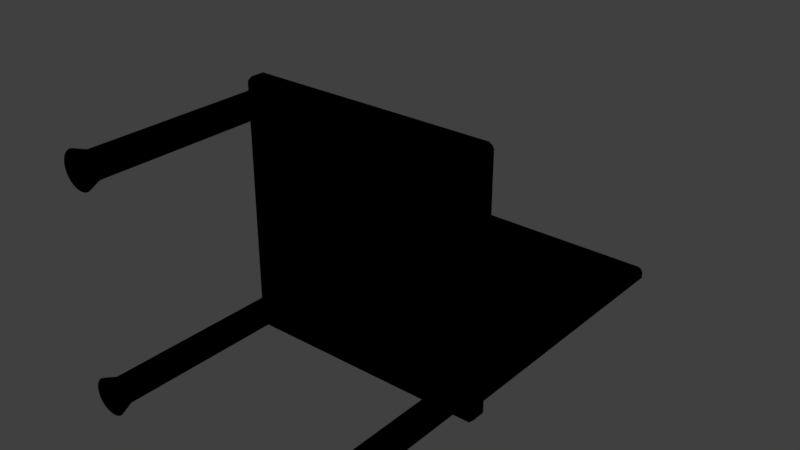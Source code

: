 # Source: Chair.blend  (saved by Blender 2.78.0; exported with 4.5.12 LTS)
import bpy
from mathutils import Matrix  # noqa: F401  (used for matrix-valued properties, if any)

bpy.ops.wm.read_factory_settings(use_empty=True)
scene = bpy.context.scene
scene.name = 'Scene'

# ---- collections
col_collection_1 = bpy.data.collections.new('Collection 1'); scene.collection.children.link(col_collection_1)

# ---- images (referenced by path relative to the original .blend; pixels are not part of the script)
import os
ASSET_DIR = os.environ.get("B2B_ASSET_DIR", "")  # directory of the original .blend (textures are referenced by path, not embedded)
HERE = os.path.dirname(os.path.abspath(__file__))  # packed textures are extracted next to this script under _unpacked/

def load_image(name, relpath, width, height, colorspace="sRGB"):
    """Load a texture the original file referenced (path relative to the .blend, or extracted next to this script)."""
    p = next((c for c in (os.path.join(HERE, relpath), os.path.join(ASSET_DIR, relpath)) if relpath and os.path.exists(c)), "")
    if p:
        img = bpy.data.images.load(p, check_existing=True)
        img.name = name
    else:  # same state as the original file: an image datablock whose file is absent (Cycles renders it pink)
        img = bpy.data.images.new(name, width, height)
        img.source = "FILE"
        img.filepath = "//" + (relpath or name)
    img.colorspace_settings.name = colorspace
    return img
img_chair = load_image('Chair', 'Chair.png', 1024, 1024, 'sRGB')

# ---- materials (node trees are filled in below, after node groups)
mat_chair = bpy.data.materials.new('Chair')
mat_chair.alpha_threshold = 0.0
mat_chair.roughness = 0.5

# ---- material node trees
mat_chair.use_nodes = True; mat_chair.node_tree.nodes.clear()
_N = mat_chair.node_tree.nodes; _L = mat_chair.node_tree.links
n0 = _N.new('NodeUndefined'); n0.name = 'Output'; n0.location = (300, 300)
n0.inputs[1].default_value = 1.0
n1 = _N.new('NodeUndefined'); n1.name = 'Material'; n1.location = (10, 300)
n1.inputs[1].default_value = (0.0, 0.0, 0.0, 1.0)
n1.inputs[2].default_value = 0.0
n1.inputs[3].default_value = (0.0, 0.0, 0.0)
n2 = _N.new('ShaderNodeTexImage'); n2.name = 'Image Texture'; n2.location = (-248, 139)
n2.width = 140
n2.image = img_chair
_L.new(n1.outputs[0], n0.inputs[0])
_L.new(n2.outputs[0], n1.inputs[0])

# ---- world
world_world = bpy.data.worlds.new('World'); scene.world = world_world
world_world.color = (0.05088, 0.05088, 0.05088)
world_world.use_sun_shadow = False
world_world.sun_shadow_jitter_overblur = 0.0
world_world.cycles.sampling_method = 'MANUAL'

# ---- meshes
me_chair = bpy.data.meshes.new('Chair')
me_chair.from_pydata([(0.9028, -0.09324, 0.7541), (0.9028, -1.469, 0.7541), (0.8841, -0.09324, 0.7484), (0.8841, -1.469, 0.7484), (0.8646, -0.09324, 0.7465), (0.8646, -1.469, 0.7465), (0.8646, -1.569, 0.7067), (0.8918, -1.569, 0.7094), (-0.9253, 0.09424, -0.8252), (-0.9628, 0.09424, -0.8641), (-0.9253, 2.283, -0.8252), (-0.9253, 2.327, -0.8641), (-0.9628, 2.283, -0.8641), (-0.9628, 0.09424, -0.9139), (-0.9253, 0.09424, -0.9528), (-0.9253, 2.327, -0.9139), (-0.9253, 2.283, -0.9528), (-0.9628, 2.283, -0.9139), (0.9628, 0.09424, -0.8641), (0.9253, 0.09424, -0.8252), (0.9253, 2.327, -0.8641), (0.9253, 2.283, -0.8252), (0.9628, 2.283, -0.8641), (0.9253, 0.09424, -0.9528), (0.9628, 0.09424, -0.9139), (0.9253, 2.327, -0.9139), (0.9628, 2.283, -0.9139), (0.9253, 2.283, -0.9528), (-0.9627, -0.09115, 0.9627), (-0.9627, -0.05388, 1.0), (-1.0, -0.05388, 0.9627), (-0.9627, 0.05388, 1.0), (-0.9627, 0.09115, 0.9627), (-1.0, 0.05388, 0.9627), (-0.9627, -0.09115, -0.9627), (-1.0, -0.05388, -0.9627), (-0.9627, -0.05388, -1.0), (-0.9627, 0.09115, -0.9627), (-0.9627, 0.05388, -1.0), (-1.0, 0.05388, -0.9627), (0.9627, -0.09115, 0.9627), (1.0, -0.05388, 0.9627), (0.9627, -0.05388, 1.0), (0.9627, 0.09115, 0.9627), (0.9627, 0.05388, 1.0), (1.0, 0.05388, 0.9627), (0.9627, -0.09115, -0.9627), (0.9627, -0.05388, -1.0), (1.0, -0.05388, -0.9627), (0.9627, 0.09115, -0.9627), (1.0, 0.05388, -0.9627), (0.9627, 0.05388, -1.0), (0.9201, -1.469, 0.7634), (0.9201, -0.09324, 0.7634), (0.9353, -1.469, 0.7758), (0.9353, -0.09324, 0.7758), (0.9477, -1.469, 0.791), (0.9477, -0.09324, 0.791), (0.9569, -1.469, 0.8082), (0.9569, -0.09324, 0.8082), (0.9626, -1.469, 0.827), (0.9626, -0.09324, 0.827), (0.9646, -1.469, 0.8465), (0.9646, -0.09324, 0.8465), (0.9626, -1.469, 0.866), (0.9626, -0.09324, 0.866), (0.9569, -1.469, 0.8848), (0.9569, -0.09324, 0.8848), (0.9477, -1.469, 0.9021), (0.9477, -0.09324, 0.9021), (0.9353, -1.469, 0.9172), (0.9353, -0.09324, 0.9172), (0.9201, -1.469, 0.9297), (0.9201, -0.09324, 0.9297), (0.9028, -1.469, 0.9389), (0.9028, -0.09324, 0.9389), (0.8841, -1.469, 0.9446), (0.8841, -0.09324, 0.9446), (0.8646, -1.469, 0.9465), (0.8646, -0.09324, 0.9465), (0.845, -1.469, 0.9446), (0.845, -0.09324, 0.9446), (0.8263, -1.469, 0.9389), (0.8263, -0.09324, 0.9389), (0.809, -1.469, 0.9297), (0.809, -0.09324, 0.9297), (0.7938, -1.469, 0.9172), (0.7938, -0.09324, 0.9172), (0.7814, -1.469, 0.9021), (0.7814, -0.09324, 0.9021), (0.7722, -1.469, 0.8848), (0.7722, -0.09324, 0.8848), (0.7665, -1.469, 0.866), (0.7665, -0.09324, 0.866), (0.7646, -1.469, 0.8465), (0.7646, -0.09324, 0.8465), (0.7665, -1.469, 0.827), (0.7665, -0.09324, 0.827), (0.7722, -1.469, 0.8082), (0.7722, -0.09324, 0.8082), (0.7814, -1.469, 0.791), (0.7814, -0.09324, 0.791), (0.7938, -1.469, 0.7758), (0.7938, -0.09324, 0.7758), (0.809, -1.469, 0.7634), (0.809, -0.09324, 0.7634), (0.8263, -1.469, 0.7541), (0.8263, -0.09324, 0.7541), (0.845, -1.469, 0.7484), (0.845, -0.09324, 0.7484), (0.9181, -1.569, 0.7174), (0.9422, -1.569, 0.7303), (0.9634, -1.569, 0.7477), (0.9808, -1.569, 0.7689), (0.9937, -1.569, 0.793), (1.002, -1.569, 0.8192), (1.004, -1.569, 0.8465), (1.002, -1.569, 0.8738), (0.9937, -1.569, 0.9), (0.9808, -1.569, 0.9242), (0.9634, -1.569, 0.9454), (0.9422, -1.569, 0.9627), (0.9181, -1.569, 0.9757), (0.8918, -1.569, 0.9836), (0.8646, -1.569, 0.9863), (0.8373, -1.569, 0.9836), (0.8111, -1.569, 0.9757), (0.7869, -1.569, 0.9627), (0.7657, -1.569, 0.9454), (0.7483, -1.569, 0.9242), (0.7354, -1.569, 0.9), (0.7275, -1.569, 0.8738), (0.7248, -1.569, 0.8465), (0.7275, -1.569, 0.8192), (0.7354, -1.569, 0.793), (0.7483, -1.569, 0.7689), (0.7657, -1.569, 0.7477), (0.7869, -1.569, 0.7303), (0.8111, -1.569, 0.7174), (0.8373, -1.569, 0.7094), (-0.8225, -0.0922, 0.7541), (-0.8225, -1.468, 0.7541), (-0.8413, -0.0922, 0.7484), (-0.8413, -1.468, 0.7484), (-0.8608, -0.0922, 0.7465), (-0.8608, -1.468, 0.7465), (-0.8608, -1.568, 0.7067), (-0.8335, -1.568, 0.7094), (-0.8052, -1.468, 0.7634), (-0.8052, -0.0922, 0.7634), (-0.7901, -1.468, 0.7758), (-0.7901, -0.0922, 0.7758), (-0.7776, -1.468, 0.791), (-0.7776, -0.0922, 0.791), (-0.7684, -1.468, 0.8082), (-0.7684, -0.0922, 0.8082), (-0.7627, -1.468, 0.827), (-0.7627, -0.0922, 0.827), (-0.7608, -1.468, 0.8465), (-0.7608, -0.0922, 0.8465), (-0.7627, -1.468, 0.866), (-0.7627, -0.0922, 0.866), (-0.7684, -1.468, 0.8848), (-0.7684, -0.0922, 0.8848), (-0.7776, -1.468, 0.9021), (-0.7776, -0.0922, 0.9021), (-0.7901, -1.468, 0.9172), (-0.7901, -0.0922, 0.9172), (-0.8052, -1.468, 0.9297), (-0.8052, -0.0922, 0.9297), (-0.8225, -1.468, 0.9389), (-0.8225, -0.0922, 0.9389), (-0.8413, -1.468, 0.9446), (-0.8413, -0.0922, 0.9446), (-0.8608, -1.468, 0.9465), (-0.8608, -0.0922, 0.9465), (-0.8803, -1.468, 0.9446), (-0.8803, -0.0922, 0.9446), (-0.899, -1.468, 0.9389), (-0.899, -0.0922, 0.9389), (-0.9163, -1.468, 0.9297), (-0.9163, -0.0922, 0.9297), (-0.9315, -1.468, 0.9172), (-0.9315, -0.0922, 0.9172), (-0.9439, -1.468, 0.9021), (-0.9439, -0.0922, 0.9021), (-0.9532, -1.468, 0.8848), (-0.9532, -0.0922, 0.8848), (-0.9588, -1.468, 0.866), (-0.9588, -0.0922, 0.866), (-0.9608, -1.468, 0.8465), (-0.9608, -0.0922, 0.8465), (-0.9588, -1.468, 0.827), (-0.9588, -0.0922, 0.827), (-0.9532, -1.468, 0.8082), (-0.9532, -0.0922, 0.8082), (-0.9439, -1.468, 0.791), (-0.9439, -0.0922, 0.791), (-0.9315, -1.468, 0.7758), (-0.9315, -0.0922, 0.7758), (-0.9163, -1.468, 0.7634), (-0.9163, -0.0922, 0.7634), (-0.899, -1.468, 0.7541), (-0.899, -0.0922, 0.7541), (-0.8803, -1.468, 0.7484), (-0.8803, -0.0922, 0.7484), (-0.8073, -1.568, 0.7174), (-0.7831, -1.568, 0.7303), (-0.7619, -1.568, 0.7477), (-0.7445, -1.568, 0.7689), (-0.7316, -1.568, 0.793), (-0.7237, -1.568, 0.8192), (-0.721, -1.568, 0.8465), (-0.7237, -1.568, 0.8738), (-0.7316, -1.568, 0.9), (-0.7445, -1.568, 0.9242), (-0.7619, -1.568, 0.9454), (-0.7831, -1.568, 0.9627), (-0.8073, -1.568, 0.9757), (-0.8335, -1.568, 0.9836), (-0.8608, -1.568, 0.9863), (-0.888, -1.568, 0.9836), (-0.9143, -1.568, 0.9757), (-0.9384, -1.568, 0.9627), (-0.9596, -1.568, 0.9454), (-0.977, -1.568, 0.9242), (-0.9899, -1.568, 0.9), (-0.9979, -1.568, 0.8738), (-1.001, -1.568, 0.8465), (-0.9979, -1.568, 0.8192), (-0.9899, -1.568, 0.793), (-0.977, -1.568, 0.7689), (-0.9596, -1.568, 0.7477), (-0.9384, -1.568, 0.7303), (-0.9143, -1.568, 0.7174), (-0.888, -1.568, 0.7094), (0.9028, -0.09324, -0.886), (0.9028, -1.469, -0.886), (0.8841, -0.09324, -0.8917), (0.8841, -1.469, -0.8917), (0.8646, -0.09324, -0.8936), (0.8646, -1.469, -0.8936), (0.8646, -1.569, -0.9334), (0.8918, -1.569, -0.9307), (0.9201, -1.469, -0.8768), (0.9201, -0.09324, -0.8768), (0.9353, -1.469, -0.8643), (0.9353, -0.09324, -0.8643), (0.9477, -1.469, -0.8492), (0.9477, -0.09324, -0.8492), (0.9569, -1.469, -0.8319), (0.9569, -0.09324, -0.8319), (0.9626, -1.469, -0.8131), (0.9626, -0.09324, -0.8131), (0.9646, -1.469, -0.7936), (0.9646, -0.09324, -0.7936), (0.9626, -1.469, -0.7741), (0.9626, -0.09324, -0.7741), (0.9569, -1.469, -0.7553), (0.9569, -0.09324, -0.7553), (0.9477, -1.469, -0.738), (0.9477, -0.09324, -0.738), (0.9353, -1.469, -0.7229), (0.9353, -0.09324, -0.7229), (0.9201, -1.469, -0.7105), (0.9201, -0.09324, -0.7105), (0.9028, -1.469, -0.7012), (0.9028, -0.09324, -0.7012), (0.8841, -1.469, -0.6955), (0.8841, -0.09324, -0.6955), (0.8646, -1.469, -0.6936), (0.8646, -0.09324, -0.6936), (0.845, -1.469, -0.6955), (0.845, -0.09324, -0.6955), (0.8263, -1.469, -0.7012), (0.8263, -0.09324, -0.7012), (0.809, -1.469, -0.7105), (0.809, -0.09324, -0.7105), (0.7938, -1.469, -0.7229), (0.7938, -0.09324, -0.7229), (0.7814, -1.469, -0.738), (0.7814, -0.09324, -0.738), (0.7722, -1.469, -0.7553), (0.7722, -0.09324, -0.7553), (0.7665, -1.469, -0.7741), (0.7665, -0.09324, -0.7741), (0.7646, -1.469, -0.7936), (0.7646, -0.09324, -0.7936), (0.7665, -1.469, -0.8131), (0.7665, -0.09324, -0.8131), (0.7722, -1.469, -0.8319), (0.7722, -0.09324, -0.8319), (0.7814, -1.469, -0.8492), (0.7814, -0.09324, -0.8492), (0.7938, -1.469, -0.8643), (0.7938, -0.09324, -0.8643), (0.809, -1.469, -0.8768), (0.809, -0.09324, -0.8768), (0.8263, -1.469, -0.886), (0.8263, -0.09324, -0.886), (0.845, -1.469, -0.8917), (0.845, -0.09324, -0.8917), (0.9181, -1.569, -0.9228), (0.9422, -1.569, -0.9098), (0.9634, -1.569, -0.8924), (0.9808, -1.569, -0.8713), (0.9937, -1.569, -0.8471), (1.002, -1.569, -0.8209), (1.004, -1.569, -0.7936), (1.002, -1.569, -0.7663), (0.9937, -1.569, -0.7401), (0.9808, -1.569, -0.7159), (0.9634, -1.569, -0.6948), (0.9422, -1.569, -0.6774), (0.9181, -1.569, -0.6645), (0.8918, -1.569, -0.6565), (0.8646, -1.569, -0.6538), (0.8373, -1.569, -0.6565), (0.8111, -1.569, -0.6645), (0.7869, -1.569, -0.6774), (0.7657, -1.569, -0.6948), (0.7483, -1.569, -0.7159), (0.7354, -1.569, -0.7401), (0.7275, -1.569, -0.7663), (0.7248, -1.569, -0.7936), (0.7275, -1.569, -0.8209), (0.7354, -1.569, -0.8471), (0.7483, -1.569, -0.8713), (0.7657, -1.569, -0.8924), (0.7869, -1.569, -0.9098), (0.8111, -1.569, -0.9228), (0.8373, -1.569, -0.9307), (-0.8225, -0.0922, -0.886), (-0.8225, -1.468, -0.886), (-0.8413, -0.0922, -0.8917), (-0.8413, -1.468, -0.8917), (-0.8608, -0.0922, -0.8936), (-0.8608, -1.468, -0.8936), (-0.8608, -1.568, -0.9334), (-0.8335, -1.568, -0.9307), (-0.8052, -1.468, -0.8768), (-0.8052, -0.0922, -0.8768), (-0.7901, -1.468, -0.8643), (-0.7901, -0.0922, -0.8643), (-0.7776, -1.468, -0.8492), (-0.7776, -0.0922, -0.8492), (-0.7684, -1.468, -0.8319), (-0.7684, -0.0922, -0.8319), (-0.7627, -1.468, -0.8131), (-0.7627, -0.0922, -0.8131), (-0.7608, -1.468, -0.7936), (-0.7608, -0.0922, -0.7936), (-0.7627, -1.468, -0.7741), (-0.7627, -0.0922, -0.7741), (-0.7684, -1.468, -0.7553), (-0.7684, -0.0922, -0.7553), (-0.7776, -1.468, -0.738), (-0.7776, -0.0922, -0.738), (-0.7901, -1.468, -0.7229), (-0.7901, -0.0922, -0.7229), (-0.8052, -1.468, -0.7105), (-0.8052, -0.0922, -0.7105), (-0.8225, -1.468, -0.7012), (-0.8225, -0.0922, -0.7012), (-0.8413, -1.468, -0.6955), (-0.8413, -0.0922, -0.6955), (-0.8608, -1.468, -0.6936), (-0.8608, -0.0922, -0.6936), (-0.8803, -1.468, -0.6955), (-0.8803, -0.0922, -0.6955), (-0.899, -1.468, -0.7012), (-0.899, -0.0922, -0.7012), (-0.9163, -1.468, -0.7105), (-0.9163, -0.0922, -0.7105), (-0.9315, -1.468, -0.7229), (-0.9315, -0.0922, -0.7229), (-0.9439, -1.468, -0.738), (-0.9439, -0.0922, -0.738), (-0.9532, -1.468, -0.7553), (-0.9532, -0.0922, -0.7553), (-0.9588, -1.468, -0.7741), (-0.9588, -0.0922, -0.7741), (-0.9608, -1.468, -0.7936), (-0.9608, -0.0922, -0.7936), (-0.9588, -1.468, -0.8131), (-0.9588, -0.0922, -0.8131), (-0.9532, -1.468, -0.8319), (-0.9532, -0.0922, -0.8319), (-0.9439, -1.468, -0.8492), (-0.9439, -0.0922, -0.8492), (-0.9315, -1.468, -0.8643), (-0.9315, -0.0922, -0.8643), (-0.9163, -1.468, -0.8768), (-0.9163, -0.0922, -0.8768), (-0.899, -1.468, -0.886), (-0.899, -0.0922, -0.886), (-0.8803, -1.468, -0.8917), (-0.8803, -0.0922, -0.8917), (-0.8073, -1.568, -0.9228), (-0.7831, -1.568, -0.9098), (-0.7619, -1.568, -0.8924), (-0.7445, -1.568, -0.8713), (-0.7316, -1.568, -0.8471), (-0.7237, -1.568, -0.8209), (-0.721, -1.568, -0.7936), (-0.7237, -1.568, -0.7663), (-0.7316, -1.568, -0.7401), (-0.7445, -1.568, -0.7159), (-0.7619, -1.568, -0.6948), (-0.7831, -1.568, -0.6774), (-0.8073, -1.568, -0.6645), (-0.8335, -1.568, -0.6565), (-0.8608, -1.568, -0.6538), (-0.888, -1.568, -0.6565), (-0.9143, -1.568, -0.6645), (-0.9384, -1.568, -0.6774), (-0.9596, -1.568, -0.6948), (-0.977, -1.568, -0.7159), (-0.9899, -1.568, -0.7401), (-0.9979, -1.568, -0.7663), (-1.001, -1.568, -0.7936), (-0.9979, -1.568, -0.8209), (-0.9899, -1.568, -0.8471), (-0.977, -1.568, -0.8713), (-0.9596, -1.568, -0.8924), (-0.9384, -1.568, -0.9098), (-0.9143, -1.568, -0.9228), (-0.888, -1.568, -0.9307)], [], [(42, 44, 31, 29), (48, 50, 45, 41), (49, 37, 32, 43), (30, 33, 39, 35), (36, 38, 51, 47), (19, 21, 10, 8), (24, 26, 22, 18), (25, 15, 11, 20), (9, 12, 17, 13), (14, 16, 27, 23), (10, 11, 12), (15, 16, 17), (20, 21, 22), (25, 26, 27), (8, 10, 12, 9), (11, 15, 17, 12), (16, 14, 13, 17), (15, 25, 27, 16), (26, 24, 23, 27), (25, 20, 22, 26), (21, 19, 18, 22), (20, 11, 10, 21), (28, 29, 30), (31, 32, 33), (34, 35, 36), (37, 38, 39), (40, 41, 42), (43, 44, 45), (46, 47, 48), (49, 50, 51), (34, 28, 30, 35), (29, 31, 33, 30), (32, 37, 39, 33), (38, 36, 35, 39), (46, 34, 36, 47), (37, 49, 51, 38), (50, 48, 47, 51), (40, 46, 48, 41), (49, 43, 45, 50), (44, 42, 41, 45), (28, 40, 42, 29), (43, 32, 31, 44), (34, 46, 40, 28), (58, 60, 115, 114), (5, 4, 2, 3), (74, 76, 123, 122), (3, 2, 0, 1), (90, 92, 131, 130), (1, 0, 53, 52), (106, 108, 139, 138), (52, 53, 55, 54), (3, 1, 110, 7), (54, 55, 57, 56), (52, 54, 112, 111), (56, 57, 59, 58), (5, 3, 7, 6), (58, 59, 61, 60), (68, 70, 120, 119), (60, 61, 63, 62), (84, 86, 128, 127), (62, 63, 65, 64), (100, 102, 136, 135), (64, 65, 67, 66), (62, 64, 117, 116), (66, 67, 69, 68), (78, 80, 125, 124), (68, 69, 71, 70), (94, 96, 133, 132), (70, 71, 73, 72), (56, 58, 114, 113), (72, 73, 75, 74), (72, 74, 122, 121), (74, 75, 77, 76), (88, 90, 130, 129), (76, 77, 79, 78), (104, 106, 138, 137), (78, 79, 81, 80), (1, 52, 111, 110), (80, 81, 83, 82), (66, 68, 119, 118), (82, 83, 85, 84), (82, 84, 127, 126), (84, 85, 87, 86), (98, 100, 135, 134), (86, 87, 89, 88), (60, 62, 116, 115), (88, 89, 91, 90), (76, 78, 124, 123), (90, 91, 93, 92), (92, 94, 132, 131), (92, 93, 95, 94), (54, 56, 113, 112), (94, 95, 97, 96), (108, 5, 6, 139), (96, 97, 99, 98), (70, 72, 121, 120), (98, 99, 101, 100), (86, 88, 129, 128), (100, 101, 103, 102), (102, 104, 137, 136), (102, 103, 105, 104), (64, 66, 118, 117), (104, 105, 107, 106), (6, 7, 110, 111, 112, 113, 114, 115, 116, 117, 118, 119, 120, 121, 122, 123, 124, 125, 126, 127, 128, 129, 130, 131, 132, 133, 134, 135, 136, 137, 138, 139), (106, 107, 109, 108), (96, 98, 134, 133), (108, 109, 4, 5), (80, 82, 126, 125), (154, 156, 211, 210), (145, 144, 142, 143), (170, 172, 219, 218), (143, 142, 140, 141), (186, 188, 227, 226), (141, 140, 149, 148), (202, 204, 235, 234), (148, 149, 151, 150), (143, 141, 206, 147), (150, 151, 153, 152), (148, 150, 208, 207), (152, 153, 155, 154), (145, 143, 147, 146), (154, 155, 157, 156), (164, 166, 216, 215), (156, 157, 159, 158), (180, 182, 224, 223), (158, 159, 161, 160), (196, 198, 232, 231), (160, 161, 163, 162), (158, 160, 213, 212), (162, 163, 165, 164), (174, 176, 221, 220), (164, 165, 167, 166), (190, 192, 229, 228), (166, 167, 169, 168), (152, 154, 210, 209), (168, 169, 171, 170), (168, 170, 218, 217), (170, 171, 173, 172), (184, 186, 226, 225), (172, 173, 175, 174), (200, 202, 234, 233), (174, 175, 177, 176), (141, 148, 207, 206), (176, 177, 179, 178), (162, 164, 215, 214), (178, 179, 181, 180), (178, 180, 223, 222), (180, 181, 183, 182), (194, 196, 231, 230), (182, 183, 185, 184), (156, 158, 212, 211), (184, 185, 187, 186), (172, 174, 220, 219), (186, 187, 189, 188), (188, 190, 228, 227), (188, 189, 191, 190), (150, 152, 209, 208), (190, 191, 193, 192), (204, 145, 146, 235), (192, 193, 195, 194), (166, 168, 217, 216), (194, 195, 197, 196), (182, 184, 225, 224), (196, 197, 199, 198), (198, 200, 233, 232), (198, 199, 201, 200), (160, 162, 214, 213), (200, 201, 203, 202), (146, 147, 206, 207, 208, 209, 210, 211, 212, 213, 214, 215, 216, 217, 218, 219, 220, 221, 222, 223, 224, 225, 226, 227, 228, 229, 230, 231, 232, 233, 234, 235), (202, 203, 205, 204), (192, 194, 230, 229), (204, 205, 144, 145), (176, 178, 222, 221), (250, 252, 307, 306), (241, 240, 238, 239), (266, 268, 315, 314), (239, 238, 236, 237), (282, 284, 323, 322), (237, 236, 245, 244), (298, 300, 331, 330), (244, 245, 247, 246), (239, 237, 302, 243), (246, 247, 249, 248), (244, 246, 304, 303), (248, 249, 251, 250), (241, 239, 243, 242), (250, 251, 253, 252), (260, 262, 312, 311), (252, 253, 255, 254), (276, 278, 320, 319), (254, 255, 257, 256), (292, 294, 328, 327), (256, 257, 259, 258), (254, 256, 309, 308), (258, 259, 261, 260), (270, 272, 317, 316), (260, 261, 263, 262), (286, 288, 325, 324), (262, 263, 265, 264), (248, 250, 306, 305), (264, 265, 267, 266), (264, 266, 314, 313), (266, 267, 269, 268), (280, 282, 322, 321), (268, 269, 271, 270), (296, 298, 330, 329), (270, 271, 273, 272), (237, 244, 303, 302), (272, 273, 275, 274), (258, 260, 311, 310), (274, 275, 277, 276), (274, 276, 319, 318), (276, 277, 279, 278), (290, 292, 327, 326), (278, 279, 281, 280), (252, 254, 308, 307), (280, 281, 283, 282), (268, 270, 316, 315), (282, 283, 285, 284), (284, 286, 324, 323), (284, 285, 287, 286), (246, 248, 305, 304), (286, 287, 289, 288), (300, 241, 242, 331), (288, 289, 291, 290), (262, 264, 313, 312), (290, 291, 293, 292), (278, 280, 321, 320), (292, 293, 295, 294), (294, 296, 329, 328), (294, 295, 297, 296), (256, 258, 310, 309), (296, 297, 299, 298), (242, 243, 302, 303, 304, 305, 306, 307, 308, 309, 310, 311, 312, 313, 314, 315, 316, 317, 318, 319, 320, 321, 322, 323, 324, 325, 326, 327, 328, 329, 330, 331), (298, 299, 301, 300), (288, 290, 326, 325), (300, 301, 240, 241), (272, 274, 318, 317), (346, 348, 403, 402), (337, 336, 334, 335), (362, 364, 411, 410), (335, 334, 332, 333), (378, 380, 419, 418), (333, 332, 341, 340), (394, 396, 427, 426), (340, 341, 343, 342), (335, 333, 398, 339), (342, 343, 345, 344), (340, 342, 400, 399), (344, 345, 347, 346), (337, 335, 339, 338), (346, 347, 349, 348), (356, 358, 408, 407), (348, 349, 351, 350), (372, 374, 416, 415), (350, 351, 353, 352), (388, 390, 424, 423), (352, 353, 355, 354), (350, 352, 405, 404), (354, 355, 357, 356), (366, 368, 413, 412), (356, 357, 359, 358), (382, 384, 421, 420), (358, 359, 361, 360), (344, 346, 402, 401), (360, 361, 363, 362), (360, 362, 410, 409), (362, 363, 365, 364), (376, 378, 418, 417), (364, 365, 367, 366), (392, 394, 426, 425), (366, 367, 369, 368), (333, 340, 399, 398), (368, 369, 371, 370), (354, 356, 407, 406), (370, 371, 373, 372), (370, 372, 415, 414), (372, 373, 375, 374), (386, 388, 423, 422), (374, 375, 377, 376), (348, 350, 404, 403), (376, 377, 379, 378), (364, 366, 412, 411), (378, 379, 381, 380), (380, 382, 420, 419), (380, 381, 383, 382), (342, 344, 401, 400), (382, 383, 385, 384), (396, 337, 338, 427), (384, 385, 387, 386), (358, 360, 409, 408), (386, 387, 389, 388), (374, 376, 417, 416), (388, 389, 391, 390), (390, 392, 425, 424), (390, 391, 393, 392), (352, 354, 406, 405), (392, 393, 395, 394), (338, 339, 398, 399, 400, 401, 402, 403, 404, 405, 406, 407, 408, 409, 410, 411, 412, 413, 414, 415, 416, 417, 418, 419, 420, 421, 422, 423, 424, 425, 426, 427), (394, 395, 397, 396), (384, 386, 422, 421), (396, 397, 336, 337), (368, 370, 414, 413)])
_uv = me_chair.uv_layers.new(name='UVMap')
_uv.uv.foreach_set('vector', [0.7816, 0.305, 0.7663, 0.305, 0.7663, 0.02703, 0.7816, 0.02703, 0.7175, 0.305, 0.7023, 0.305, 0.7023, 0.02703, 0.7175, 0.02703, 0.6244, 0.3846, 0.6244, 0.6625, 0.3496, 0.6625, 0.3496, 0.3846, 0.7282, 0.3846, 0.7434, 0.3846, 0.7434, 0.6625, 0.7282, 0.6625, 0.8136, 0.6679, 0.7984, 0.6679, 0.7984, 0.39, 0.8136, 0.39, 0.02141, 0.3413, 0.02141, 0.02882, 0.2855, 0.02882, 0.2855, 0.3413, 0.6799, 0.3846, 0.6799, 0.697, 0.6728, 0.697, 0.6728, 0.3846, 0.8064, 0.7112, 0.8064, 0.9783, 0.7993, 0.9783, 0.7993, 0.7112, 0.6479, 0.02165, 0.6479, 0.3341, 0.6408, 0.3341, 0.6408, 0.02165, 0.3283, 0.3413, 0.3283, 0.02882, 0.5924, 0.02882, 0.5924, 0.3413, 0.6534, 0.3349, 0.6479, 0.3412, 0.6479, 0.3341, 0.6408, 0.3412, 0.6352, 0.3349, 0.6408, 0.3341, 0.6728, 0.7042, 0.6672, 0.6978, 0.6728, 0.697, 0.6799, 0.7042, 0.6799, 0.697, 0.6854, 0.6978, 0.6534, 0.02246, 0.6534, 0.3349, 0.6479, 0.3341, 0.6479, 0.02165, 0.6479, 0.3412, 0.6408, 0.3412, 0.6408, 0.3341, 0.6479, 0.3341, 0.6352, 0.3349, 0.6352, 0.02246, 0.6408, 0.02165, 0.6408, 0.3341, 0.3283, 0.02165, 0.5924, 0.02165, 0.5924, 0.02882, 0.3283, 0.02882, 0.6799, 0.697, 0.6799, 0.3846, 0.6854, 0.3854, 0.6854, 0.6978, 0.6799, 0.7042, 0.6728, 0.7042, 0.6728, 0.697, 0.6799, 0.697, 0.6672, 0.6978, 0.6672, 0.3854, 0.6728, 0.3846, 0.6728, 0.697, 0.02141, 0.02165, 0.2855, 0.02165, 0.2855, 0.02882, 0.02141, 0.02882, 0.3015, 0.6679, 0.3068, 0.6679, 0.3015, 0.6733, 0.7663, 0.02703, 0.7603, 0.02703, 0.7656, 0.02165, 0.02672, 0.6679, 0.02672, 0.6733, 0.02141, 0.6679, 0.7495, 0.6625, 0.7442, 0.6679, 0.7434, 0.6625, 0.3015, 0.39, 0.3015, 0.3846, 0.3068, 0.39, 0.6962, 0.02703, 0.7015, 0.02165, 0.7023, 0.02703, 0.02672, 0.39, 0.02141, 0.39, 0.02672, 0.3846, 0.7923, 0.39, 0.7976, 0.3846, 0.7984, 0.39, 0.02672, 0.6679, 0.3015, 0.6679, 0.3015, 0.6733, 0.02672, 0.6733, 0.7816, 0.02703, 0.7663, 0.02703, 0.7656, 0.02165, 0.7808, 0.02165, 0.7495, 0.3846, 0.7495, 0.6625, 0.7434, 0.6625, 0.7434, 0.3846, 0.7442, 0.6679, 0.729, 0.6679, 0.7282, 0.6625, 0.7434, 0.6625, 0.02672, 0.39, 0.02672, 0.6679, 0.02141, 0.6679, 0.02141, 0.39, 0.7923, 0.6679, 0.7923, 0.39, 0.7984, 0.39, 0.7984, 0.6679, 0.7976, 0.3846, 0.8128, 0.3846, 0.8136, 0.39, 0.7984, 0.39, 0.3015, 0.39, 0.02672, 0.39, 0.02672, 0.3846, 0.3015, 0.3846, 0.6962, 0.305, 0.6962, 0.02703, 0.7023, 0.02703, 0.7023, 0.305, 0.7015, 0.02165, 0.7167, 0.02165, 0.7175, 0.02703, 0.7023, 0.02703, 0.3015, 0.6679, 0.3015, 0.39, 0.3068, 0.39, 0.3068, 0.6679, 0.7603, 0.305, 0.7603, 0.02703, 0.7663, 0.02703, 0.7663, 0.305, 0.02672, 0.6679, 0.02672, 0.39, 0.3015, 0.39, 0.3015, 0.6679, 0.5112, 0.7211, 0.5086, 0.721, 0.5097, 0.7059, 0.5134, 0.7061, 0.6713, 0.7626, 0.6713, 0.959, 0.6685, 0.9591, 0.6685, 0.7626, 0.8759, 0.3999, 0.8733, 0.3998, 0.8744, 0.3846, 0.8781, 0.3848, 0.6685, 0.7626, 0.6685, 0.9591, 0.6659, 0.9592, 0.6659, 0.7628, 0.3692, 0.7211, 0.3665, 0.721, 0.3676, 0.7059, 0.3714, 0.7061, 0.6659, 0.7628, 0.6659, 0.9592, 0.6634, 0.9594, 0.6634, 0.763, 0.6768, 0.7628, 0.6741, 0.7626, 0.6752, 0.7475, 0.679, 0.7477, 0.6634, 0.763, 0.6634, 0.9594, 0.6612, 0.9597, 0.6612, 0.7632, 0.6685, 0.7626, 0.6659, 0.7628, 0.6637, 0.7477, 0.6674, 0.7475, 0.5159, 0.7216, 0.5159, 0.918, 0.5137, 0.9178, 0.5137, 0.7213, 0.6634, 0.763, 0.6612, 0.7632, 0.6572, 0.7484, 0.6602, 0.748, 0.5137, 0.7213, 0.5137, 0.9178, 0.5112, 0.9176, 0.5112, 0.7211, 0.6713, 0.7626, 0.6685, 0.7626, 0.6674, 0.7475, 0.6713, 0.7475, 0.5112, 0.7211, 0.5112, 0.9176, 0.5086, 0.9174, 0.5086, 0.721, 0.4979, 0.7213, 0.4957, 0.7216, 0.4917, 0.7067, 0.4947, 0.7063, 0.5086, 0.721, 0.5086, 0.9174, 0.5058, 0.9174, 0.5058, 0.721, 0.8626, 0.4001, 0.8604, 0.4003, 0.8564, 0.3855, 0.8594, 0.3851, 0.5058, 0.721, 0.5058, 0.9174, 0.503, 0.9174, 0.503, 0.721, 0.3558, 0.7213, 0.3536, 0.7216, 0.3496, 0.7067, 0.3527, 0.7063, 0.503, 0.721, 0.503, 0.9174, 0.5003, 0.9176, 0.5003, 0.7211, 0.5058, 0.721, 0.503, 0.721, 0.5019, 0.7059, 0.5058, 0.7058, 0.5003, 0.7211, 0.5003, 0.9176, 0.4979, 0.9178, 0.4979, 0.7213, 0.8705, 0.3997, 0.8677, 0.3998, 0.8666, 0.3846, 0.8705, 0.3846, 0.4979, 0.7213, 0.4979, 0.9178, 0.4957, 0.918, 0.4957, 0.7216, 0.3637, 0.721, 0.361, 0.721, 0.3598, 0.7059, 0.3637, 0.7058, 0.8806, 0.4003, 0.8806, 0.5968, 0.8784, 0.5965, 0.8784, 0.4001, 0.5137, 0.7213, 0.5112, 0.7211, 0.5134, 0.7061, 0.5169, 0.7063, 0.8784, 0.4001, 0.8784, 0.5965, 0.8759, 0.5963, 0.8759, 0.3999, 0.8784, 0.4001, 0.8759, 0.3999, 0.8781, 0.3848, 0.8816, 0.3851, 0.8759, 0.3999, 0.8759, 0.5963, 0.8733, 0.5962, 0.8733, 0.3998, 0.3717, 0.7213, 0.3692, 0.7211, 0.3714, 0.7061, 0.3748, 0.7063, 0.8733, 0.3998, 0.8733, 0.5962, 0.8705, 0.5961, 0.8705, 0.3997, 0.6792, 0.763, 0.6768, 0.7628, 0.679, 0.7477, 0.6824, 0.748, 0.8705, 0.3997, 0.8705, 0.5961, 0.8677, 0.5962, 0.8677, 0.3998, 0.6659, 0.7628, 0.6634, 0.763, 0.6602, 0.748, 0.6637, 0.7477, 0.8677, 0.3998, 0.8677, 0.5962, 0.865, 0.5963, 0.865, 0.3999, 0.5003, 0.7211, 0.4979, 0.7213, 0.4947, 0.7063, 0.4981, 0.7061, 0.865, 0.3999, 0.865, 0.5963, 0.8626, 0.5965, 0.8626, 0.4001, 0.865, 0.3999, 0.8626, 0.4001, 0.8594, 0.3851, 0.8628, 0.3848, 0.8626, 0.4001, 0.8626, 0.5965, 0.8604, 0.5968, 0.8604, 0.4003, 0.3583, 0.7211, 0.3558, 0.7213, 0.3527, 0.7063, 0.3561, 0.7061, 0.3738, 0.7216, 0.3738, 0.918, 0.3717, 0.9178, 0.3717, 0.7213, 0.5086, 0.721, 0.5058, 0.721, 0.5058, 0.7058, 0.5097, 0.7059, 0.3717, 0.7213, 0.3717, 0.9178, 0.3692, 0.9176, 0.3692, 0.7211, 0.8733, 0.3998, 0.8705, 0.3997, 0.8705, 0.3846, 0.8744, 0.3846, 0.3692, 0.7211, 0.3692, 0.9176, 0.3665, 0.9174, 0.3665, 0.721, 0.3665, 0.721, 0.3637, 0.721, 0.3637, 0.7058, 0.3676, 0.7059, 0.3665, 0.721, 0.3665, 0.9174, 0.3637, 0.9174, 0.3637, 0.721, 0.5159, 0.7216, 0.5137, 0.7213, 0.5169, 0.7063, 0.5199, 0.7067, 0.3637, 0.721, 0.3637, 0.9174, 0.361, 0.9174, 0.361, 0.721, 0.6741, 0.7626, 0.6713, 0.7626, 0.6713, 0.7475, 0.6752, 0.7475, 0.361, 0.721, 0.361, 0.9174, 0.3583, 0.9176, 0.3583, 0.7211, 0.8806, 0.4003, 0.8784, 0.4001, 0.8816, 0.3851, 0.8846, 0.3855, 0.3583, 0.7211, 0.3583, 0.9176, 0.3558, 0.9178, 0.3558, 0.7213, 0.3738, 0.7216, 0.3717, 0.7213, 0.3748, 0.7063, 0.3778, 0.7067, 0.3558, 0.7213, 0.3558, 0.9178, 0.3536, 0.918, 0.3536, 0.7216, 0.6814, 0.7632, 0.6792, 0.763, 0.6824, 0.748, 0.6854, 0.7484, 0.6814, 0.7632, 0.6814, 0.9597, 0.6792, 0.9594, 0.6792, 0.763, 0.503, 0.721, 0.5003, 0.7211, 0.4981, 0.7061, 0.5019, 0.7059, 0.6792, 0.763, 0.6792, 0.9594, 0.6768, 0.9592, 0.6768, 0.7628, 0.9389, 0.9137, 0.9397, 0.9098, 0.9411, 0.9061, 0.9433, 0.9029, 0.9461, 0.9001, 0.9493, 0.8979, 0.953, 0.8963, 0.9568, 0.8956, 0.9607, 0.8956, 0.9645, 0.8963, 0.9681, 0.8979, 0.9714, 0.9001, 0.9742, 0.9029, 0.9763, 0.9061, 0.9778, 0.9098, 0.9786, 0.9137, 0.9786, 0.9176, 0.9778, 0.9215, 0.9763, 0.9252, 0.9742, 0.9285, 0.9714, 0.9313, 0.9681, 0.9334, 0.9645, 0.935, 0.9607, 0.9357, 0.9568, 0.9357, 0.953, 0.935, 0.9493, 0.9334, 0.9461, 0.9313, 0.9433, 0.9285, 0.9411, 0.9252, 0.9397, 0.9215, 0.9389, 0.9176, 0.6768, 0.7628, 0.6768, 0.9592, 0.6741, 0.9591, 0.6741, 0.7626, 0.361, 0.721, 0.3583, 0.7211, 0.3561, 0.7061, 0.3598, 0.7059, 0.6741, 0.7626, 0.6741, 0.9591, 0.6713, 0.959, 0.6713, 0.7626, 0.8677, 0.3998, 0.865, 0.3999, 0.8628, 0.3848, 0.8666, 0.3846, 0.5823, 0.7211, 0.5796, 0.721, 0.5807, 0.7059, 0.5844, 0.7061, 0.9415, 0.6552, 0.9415, 0.8516, 0.9387, 0.8517, 0.9387, 0.6552, 0.183, 0.7319, 0.1803, 0.7318, 0.1814, 0.7166, 0.1852, 0.7168, 0.9387, 0.6552, 0.9387, 0.8517, 0.936, 0.8518, 0.936, 0.6554, 0.8439, 0.03694, 0.8413, 0.03682, 0.8424, 0.02171, 0.8461, 0.02188, 0.936, 0.6554, 0.936, 0.8518, 0.9336, 0.852, 0.9336, 0.6556, 0.947, 0.6554, 0.9443, 0.6552, 0.9454, 0.6401, 0.9491, 0.6403, 0.9336, 0.6556, 0.9336, 0.852, 0.9314, 0.8523, 0.9314, 0.6558, 0.9387, 0.6552, 0.936, 0.6554, 0.9339, 0.6403, 0.9376, 0.6401, 0.5869, 0.7216, 0.5869, 0.918, 0.5847, 0.9178, 0.5847, 0.7213, 0.9336, 0.6556, 0.9314, 0.6558, 0.9274, 0.641, 0.9304, 0.6406, 0.5847, 0.7213, 0.5847, 0.9178, 0.5823, 0.9176, 0.5823, 0.7211, 0.9415, 0.6552, 0.9387, 0.6552, 0.9376, 0.6401, 0.9415, 0.6401, 0.5823, 0.7211, 0.5823, 0.9176, 0.5796, 0.9174, 0.5796, 0.721, 0.5689, 0.7213, 0.5667, 0.7216, 0.5627, 0.7067, 0.5657, 0.7063, 0.5796, 0.721, 0.5796, 0.9174, 0.5768, 0.9174, 0.5768, 0.721, 0.1696, 0.7321, 0.1675, 0.7323, 0.1635, 0.7175, 0.1665, 0.7171, 0.5768, 0.721, 0.5768, 0.9174, 0.574, 0.9174, 0.574, 0.721, 0.8305, 0.03714, 0.8284, 0.03741, 0.8244, 0.02253, 0.8274, 0.02216, 0.574, 0.721, 0.574, 0.9174, 0.5713, 0.9176, 0.5713, 0.7211, 0.5768, 0.721, 0.574, 0.721, 0.5729, 0.7059, 0.5768, 0.7058, 0.5713, 0.7211, 0.5713, 0.9176, 0.5689, 0.9178, 0.5689, 0.7213, 0.1776, 0.7317, 0.1748, 0.7318, 0.1737, 0.7166, 0.1776, 0.7166, 0.5689, 0.7213, 0.5689, 0.9178, 0.5667, 0.918, 0.5667, 0.7216, 0.8385, 0.03678, 0.8357, 0.03682, 0.8346, 0.02171, 0.8385, 0.02165, 0.1876, 0.7323, 0.1876, 0.9288, 0.1855, 0.9285, 0.1855, 0.7321, 0.5847, 0.7213, 0.5823, 0.7211, 0.5844, 0.7061, 0.5879, 0.7063, 0.1855, 0.7321, 0.1855, 0.9285, 0.183, 0.9283, 0.183, 0.7319, 0.1855, 0.7321, 0.183, 0.7319, 0.1852, 0.7168, 0.1886, 0.7171, 0.183, 0.7319, 0.183, 0.9283, 0.1803, 0.9282, 0.1803, 0.7318, 0.8464, 0.03714, 0.8439, 0.03694, 0.8461, 0.02188, 0.8496, 0.02216, 0.1803, 0.7318, 0.1803, 0.9282, 0.1776, 0.9282, 0.1776, 0.7317, 0.9494, 0.6556, 0.947, 0.6554, 0.9491, 0.6403, 0.9526, 0.6406, 0.1776, 0.7317, 0.1776, 0.9282, 0.1748, 0.9282, 0.1748, 0.7318, 0.936, 0.6554, 0.9336, 0.6556, 0.9304, 0.6406, 0.9339, 0.6403, 0.1748, 0.7318, 0.1748, 0.9282, 0.1721, 0.9283, 0.1721, 0.7319, 0.5713, 0.7211, 0.5689, 0.7213, 0.5657, 0.7063, 0.5692, 0.7061, 0.1721, 0.7319, 0.1721, 0.9283, 0.1696, 0.9285, 0.1696, 0.7321, 0.1721, 0.7319, 0.1696, 0.7321, 0.1665, 0.7171, 0.1699, 0.7168, 0.1696, 0.7321, 0.1696, 0.9285, 0.1675, 0.9288, 0.1675, 0.7323, 0.833, 0.03694, 0.8305, 0.03714, 0.8274, 0.02216, 0.8308, 0.02188, 0.8486, 0.03741, 0.8486, 0.2338, 0.8464, 0.2336, 0.8464, 0.03714, 0.5796, 0.721, 0.5768, 0.721, 0.5768, 0.7058, 0.5807, 0.7059, 0.8464, 0.03714, 0.8464, 0.2336, 0.8439, 0.2334, 0.8439, 0.03694, 0.1803, 0.7318, 0.1776, 0.7317, 0.1776, 0.7166, 0.1814, 0.7166, 0.8439, 0.03694, 0.8439, 0.2334, 0.8413, 0.2333, 0.8413, 0.03682, 0.8413, 0.03682, 0.8385, 0.03678, 0.8385, 0.02165, 0.8424, 0.02171, 0.8413, 0.03682, 0.8413, 0.2333, 0.8385, 0.2332, 0.8385, 0.03678, 0.5869, 0.7216, 0.5847, 0.7213, 0.5879, 0.7063, 0.5909, 0.7067, 0.8385, 0.03678, 0.8385, 0.2332, 0.8357, 0.2333, 0.8357, 0.03682, 0.9443, 0.6552, 0.9415, 0.6552, 0.9415, 0.6401, 0.9454, 0.6401, 0.8357, 0.03682, 0.8357, 0.2333, 0.833, 0.2334, 0.833, 0.03694, 0.1876, 0.7323, 0.1855, 0.7321, 0.1886, 0.7171, 0.1917, 0.7175, 0.833, 0.03694, 0.833, 0.2334, 0.8305, 0.2336, 0.8305, 0.03714, 0.8486, 0.03741, 0.8464, 0.03714, 0.8496, 0.02216, 0.8526, 0.02253, 0.8305, 0.03714, 0.8305, 0.2336, 0.8284, 0.2338, 0.8284, 0.03741, 0.9516, 0.6558, 0.9494, 0.6556, 0.9526, 0.6406, 0.9556, 0.641, 0.9516, 0.6558, 0.9516, 0.8523, 0.9494, 0.852, 0.9494, 0.6556, 0.574, 0.721, 0.5713, 0.7211, 0.5692, 0.7061, 0.5729, 0.7059, 0.9494, 0.6556, 0.9494, 0.852, 0.947, 0.8518, 0.947, 0.6554, 0.8251, 0.3031, 0.8244, 0.2992, 0.8244, 0.2953, 0.8251, 0.2914, 0.8266, 0.2877, 0.8288, 0.2844, 0.8316, 0.2816, 0.8348, 0.2794, 0.8384, 0.2779, 0.8423, 0.2771, 0.8462, 0.2771, 0.85, 0.2779, 0.8536, 0.2794, 0.8569, 0.2816, 0.8596, 0.2844, 0.8618, 0.2877, 0.8633, 0.2914, 0.8641, 0.2953, 0.8641, 0.2992, 0.8633, 0.3031, 0.8618, 0.3067, 0.8596, 0.31, 0.8569, 0.3128, 0.8536, 0.315, 0.85, 0.3165, 0.8462, 0.3173, 0.8423, 0.3173, 0.8384, 0.3165, 0.8348, 0.315, 0.8316, 0.3128, 0.8288, 0.31, 0.8266, 0.3067, 0.947, 0.6554, 0.947, 0.8518, 0.9443, 0.8517, 0.9443, 0.6552, 0.8357, 0.03682, 0.833, 0.03694, 0.8308, 0.02188, 0.8346, 0.02171, 0.9443, 0.6552, 0.9443, 0.8517, 0.9415, 0.8516, 0.9415, 0.6552, 0.1748, 0.7318, 0.1721, 0.7319, 0.1699, 0.7168, 0.1737, 0.7166, 0.4402, 0.7211, 0.4375, 0.721, 0.4386, 0.7059, 0.4424, 0.7061, 0.9415, 0.3997, 0.9415, 0.5961, 0.9387, 0.5962, 0.9387, 0.3998, 0.7478, 0.7265, 0.7451, 0.7264, 0.7462, 0.7113, 0.75, 0.7114, 0.9387, 0.3998, 0.9387, 0.5962, 0.936, 0.5963, 0.936, 0.3999, 0.112, 0.7319, 0.1093, 0.7318, 0.1104, 0.7166, 0.1142, 0.7168, 0.936, 0.3999, 0.936, 0.5963, 0.9336, 0.5965, 0.9336, 0.4001, 0.947, 0.3999, 0.9443, 0.3998, 0.9454, 0.3846, 0.9491, 0.3848, 0.9336, 0.4001, 0.9336, 0.5965, 0.9314, 0.5968, 0.9314, 0.4003, 0.9387, 0.3998, 0.936, 0.3999, 0.9339, 0.3848, 0.9376, 0.3846, 0.4448, 0.7216, 0.4448, 0.918, 0.4427, 0.9178, 0.4427, 0.7213, 0.9336, 0.4001, 0.9314, 0.4003, 0.9274, 0.3855, 0.9304, 0.3851, 0.4427, 0.7213, 0.4427, 0.9178, 0.4402, 0.9176, 0.4402, 0.7211, 0.9415, 0.3997, 0.9387, 0.3998, 0.9376, 0.3846, 0.9415, 0.3846, 0.4402, 0.7211, 0.4402, 0.9176, 0.4375, 0.9174, 0.4375, 0.721, 0.4268, 0.7213, 0.4247, 0.7216, 0.4207, 0.7067, 0.4237, 0.7063, 0.4375, 0.721, 0.4375, 0.9174, 0.4348, 0.9174, 0.4348, 0.721, 0.7344, 0.7267, 0.7323, 0.727, 0.7282, 0.7121, 0.7313, 0.7117, 0.4348, 0.721, 0.4348, 0.9174, 0.432, 0.9174, 0.432, 0.721, 0.09861, 0.7321, 0.09644, 0.7323, 0.09243, 0.7175, 0.09545, 0.7171, 0.432, 0.721, 0.432, 0.9174, 0.4293, 0.9176, 0.4293, 0.7211, 0.4348, 0.721, 0.432, 0.721, 0.4309, 0.7059, 0.4348, 0.7058, 0.4293, 0.7211, 0.4293, 0.9176, 0.4268, 0.9178, 0.4268, 0.7213, 0.7423, 0.7263, 0.7396, 0.7264, 0.7384, 0.7113, 0.7423, 0.7112, 0.4268, 0.7213, 0.4268, 0.9178, 0.4247, 0.918, 0.4247, 0.7216, 0.1065, 0.7317, 0.1038, 0.7318, 0.1026, 0.7166, 0.1065, 0.7166, 0.7524, 0.727, 0.7524, 0.9234, 0.7503, 0.9231, 0.7503, 0.7267, 0.4427, 0.7213, 0.4402, 0.7211, 0.4424, 0.7061, 0.4458, 0.7063, 0.7503, 0.7267, 0.7503, 0.9231, 0.7478, 0.9229, 0.7478, 0.7265, 0.7503, 0.7267, 0.7478, 0.7265, 0.75, 0.7114, 0.7534, 0.7117, 0.7478, 0.7265, 0.7478, 0.9229, 0.7451, 0.9228, 0.7451, 0.7264, 0.1145, 0.7321, 0.112, 0.7319, 0.1142, 0.7168, 0.1176, 0.7171, 0.7451, 0.7264, 0.7451, 0.9228, 0.7423, 0.9228, 0.7423, 0.7263, 0.9494, 0.4001, 0.947, 0.3999, 0.9491, 0.3848, 0.9526, 0.3851, 0.7423, 0.7263, 0.7423, 0.9228, 0.7396, 0.9228, 0.7396, 0.7264, 0.936, 0.3999, 0.9336, 0.4001, 0.9304, 0.3851, 0.9339, 0.3848, 0.7396, 0.7264, 0.7396, 0.9228, 0.7369, 0.9229, 0.7369, 0.7265, 0.4293, 0.7211, 0.4268, 0.7213, 0.4237, 0.7063, 0.4271, 0.7061, 0.7369, 0.7265, 0.7369, 0.9229, 0.7344, 0.9231, 0.7344, 0.7267, 0.7369, 0.7265, 0.7344, 0.7267, 0.7313, 0.7117, 0.7347, 0.7114, 0.7344, 0.7267, 0.7344, 0.9231, 0.7323, 0.9234, 0.7323, 0.727, 0.1011, 0.7319, 0.09861, 0.7321, 0.09545, 0.7171, 0.0989, 0.7168, 0.1166, 0.7323, 0.1166, 0.9288, 0.1145, 0.9285, 0.1145, 0.7321, 0.4375, 0.721, 0.4348, 0.721, 0.4348, 0.7058, 0.4386, 0.7059, 0.1145, 0.7321, 0.1145, 0.9285, 0.112, 0.9283, 0.112, 0.7319, 0.7451, 0.7264, 0.7423, 0.7263, 0.7423, 0.7112, 0.7462, 0.7113, 0.112, 0.7319, 0.112, 0.9283, 0.1093, 0.9282, 0.1093, 0.7318, 0.1093, 0.7318, 0.1065, 0.7317, 0.1065, 0.7166, 0.1104, 0.7166, 0.1093, 0.7318, 0.1093, 0.9282, 0.1065, 0.9282, 0.1065, 0.7317, 0.4448, 0.7216, 0.4427, 0.7213, 0.4458, 0.7063, 0.4489, 0.7067, 0.1065, 0.7317, 0.1065, 0.9282, 0.1038, 0.9282, 0.1038, 0.7318, 0.9443, 0.3998, 0.9415, 0.3997, 0.9415, 0.3846, 0.9454, 0.3846, 0.1038, 0.7318, 0.1038, 0.9282, 0.1011, 0.9283, 0.1011, 0.7319, 0.7524, 0.727, 0.7503, 0.7267, 0.7534, 0.7117, 0.7564, 0.7121, 0.1011, 0.7319, 0.1011, 0.9283, 0.09861, 0.9285, 0.09861, 0.7321, 0.1166, 0.7323, 0.1145, 0.7321, 0.1176, 0.7171, 0.1206, 0.7175, 0.09861, 0.7321, 0.09861, 0.9285, 0.09644, 0.9288, 0.09644, 0.7323, 0.9516, 0.4003, 0.9494, 0.4001, 0.9526, 0.3851, 0.9556, 0.3855, 0.9516, 0.4003, 0.9516, 0.5968, 0.9494, 0.5965, 0.9494, 0.4001, 0.432, 0.721, 0.4293, 0.7211, 0.4271, 0.7061, 0.4309, 0.7059, 0.9494, 0.4001, 0.9494, 0.5965, 0.947, 0.5963, 0.947, 0.3999, 0.9325, 0.3165, 0.9287, 0.3173, 0.9248, 0.3173, 0.9209, 0.3165, 0.9173, 0.315, 0.9141, 0.3128, 0.9113, 0.31, 0.9091, 0.3067, 0.9076, 0.3031, 0.9069, 0.2992, 0.9069, 0.2953, 0.9076, 0.2914, 0.9091, 0.2877, 0.9113, 0.2844, 0.9141, 0.2816, 0.9173, 0.2794, 0.9209, 0.2779, 0.9248, 0.2771, 0.9287, 0.2771, 0.9325, 0.2779, 0.9361, 0.2794, 0.9394, 0.2816, 0.9422, 0.2844, 0.9443, 0.2877, 0.9458, 0.2914, 0.9466, 0.2953, 0.9466, 0.2992, 0.9458, 0.3031, 0.9443, 0.3067, 0.9422, 0.31, 0.9394, 0.3128, 0.9361, 0.315, 0.947, 0.3999, 0.947, 0.5963, 0.9443, 0.5962, 0.9443, 0.3998, 0.1038, 0.7318, 0.1011, 0.7319, 0.0989, 0.7168, 0.1026, 0.7166, 0.9443, 0.3998, 0.9443, 0.5962, 0.9415, 0.5961, 0.9415, 0.3997, 0.7396, 0.7264, 0.7369, 0.7265, 0.7347, 0.7114, 0.7384, 0.7113, 0.8759, 0.6554, 0.8733, 0.6552, 0.8744, 0.6401, 0.8781, 0.6403, 0.9095, 0.03678, 0.9095, 0.2332, 0.9067, 0.2333, 0.9067, 0.03682, 0.254, 0.7319, 0.2514, 0.7318, 0.2525, 0.7166, 0.2562, 0.7168, 0.9067, 0.03682, 0.9067, 0.2333, 0.904, 0.2334, 0.904, 0.03694, 0.04097, 0.7319, 0.0383, 0.7318, 0.0394, 0.7166, 0.04315, 0.7168, 0.904, 0.03694, 0.904, 0.2334, 0.9016, 0.2336, 0.9016, 0.03714, 0.915, 0.03694, 0.9123, 0.03682, 0.9134, 0.02171, 0.9171, 0.02188, 0.9016, 0.03714, 0.9016, 0.2336, 0.8994, 0.2338, 0.8994, 0.03741, 0.9067, 0.03682, 0.904, 0.03694, 0.9019, 0.02188, 0.9056, 0.02171, 0.8806, 0.6558, 0.8806, 0.8523, 0.8784, 0.852, 0.8784, 0.6556, 0.9016, 0.03714, 0.8994, 0.03741, 0.8954, 0.02253, 0.8984, 0.02216, 0.8784, 0.6556, 0.8784, 0.852, 0.8759, 0.8518, 0.8759, 0.6554, 0.9095, 0.03678, 0.9067, 0.03682, 0.9056, 0.02171, 0.9095, 0.02165, 0.8759, 0.6554, 0.8759, 0.8518, 0.8733, 0.8517, 0.8733, 0.6552, 0.8626, 0.6556, 0.8604, 0.6558, 0.8564, 0.641, 0.8594, 0.6406, 0.8733, 0.6552, 0.8733, 0.8517, 0.8705, 0.8516, 0.8705, 0.6552, 0.2407, 0.7321, 0.2385, 0.7323, 0.2345, 0.7175, 0.2375, 0.7171, 0.8705, 0.6552, 0.8705, 0.8516, 0.8677, 0.8517, 0.8677, 0.6552, 0.02758, 0.7321, 0.02542, 0.7323, 0.02141, 0.7175, 0.02443, 0.7171, 0.8677, 0.6552, 0.8677, 0.8517, 0.865, 0.8518, 0.865, 0.6554, 0.8705, 0.6552, 0.8677, 0.6552, 0.8666, 0.6401, 0.8705, 0.6401, 0.865, 0.6554, 0.865, 0.8518, 0.8626, 0.852, 0.8626, 0.6556, 0.2486, 0.7317, 0.2458, 0.7318, 0.2447, 0.7166, 0.2486, 0.7166, 0.8626, 0.6556, 0.8626, 0.852, 0.8604, 0.8523, 0.8604, 0.6558, 0.03551, 0.7317, 0.03273, 0.7318, 0.03162, 0.7166, 0.03551, 0.7166, 0.2587, 0.7323, 0.2587, 0.9288, 0.2565, 0.9285, 0.2565, 0.7321, 0.8784, 0.6556, 0.8759, 0.6554, 0.8781, 0.6403, 0.8816, 0.6406, 0.2565, 0.7321, 0.2565, 0.9285, 0.254, 0.9283, 0.254, 0.7319, 0.2565, 0.7321, 0.254, 0.7319, 0.2562, 0.7168, 0.2597, 0.7171, 0.254, 0.7319, 0.254, 0.9283, 0.2514, 0.9282, 0.2514, 0.7318, 0.04344, 0.7321, 0.04097, 0.7319, 0.04315, 0.7168, 0.04659, 0.7171, 0.2514, 0.7318, 0.2514, 0.9282, 0.2486, 0.9282, 0.2486, 0.7317, 0.9174, 0.03714, 0.915, 0.03694, 0.9171, 0.02188, 0.9206, 0.02216, 0.2486, 0.7317, 0.2486, 0.9282, 0.2458, 0.9282, 0.2458, 0.7318, 0.904, 0.03694, 0.9016, 0.03714, 0.8984, 0.02216, 0.9019, 0.02188, 0.2458, 0.7318, 0.2458, 0.9282, 0.2431, 0.9283, 0.2431, 0.7319, 0.865, 0.6554, 0.8626, 0.6556, 0.8594, 0.6406, 0.8628, 0.6403, 0.2431, 0.7319, 0.2431, 0.9283, 0.2407, 0.9285, 0.2407, 0.7321, 0.2431, 0.7319, 0.2407, 0.7321, 0.2375, 0.7171, 0.2409, 0.7168, 0.2407, 0.7321, 0.2407, 0.9285, 0.2385, 0.9288, 0.2385, 0.7323, 0.03005, 0.7319, 0.02758, 0.7321, 0.02443, 0.7171, 0.02788, 0.7168, 0.0456, 0.7323, 0.0456, 0.9288, 0.04344, 0.9285, 0.04344, 0.7321, 0.8733, 0.6552, 0.8705, 0.6552, 0.8705, 0.6401, 0.8744, 0.6401, 0.04344, 0.7321, 0.04344, 0.9285, 0.04097, 0.9283, 0.04097, 0.7319, 0.2514, 0.7318, 0.2486, 0.7317, 0.2486, 0.7166, 0.2525, 0.7166, 0.04097, 0.7319, 0.04097, 0.9283, 0.0383, 0.9282, 0.0383, 0.7318, 0.0383, 0.7318, 0.03551, 0.7317, 0.03551, 0.7166, 0.0394, 0.7166, 0.0383, 0.7318, 0.0383, 0.9282, 0.03551, 0.9282, 0.03551, 0.7317, 0.8806, 0.6558, 0.8784, 0.6556, 0.8816, 0.6406, 0.8846, 0.641, 0.03551, 0.7317, 0.03551, 0.9282, 0.03273, 0.9282, 0.03273, 0.7318, 0.9123, 0.03682, 0.9095, 0.03678, 0.9095, 0.02165, 0.9134, 0.02171, 0.03273, 0.7318, 0.03273, 0.9282, 0.03005, 0.9283, 0.03005, 0.7319, 0.2587, 0.7323, 0.2565, 0.7321, 0.2597, 0.7171, 0.2627, 0.7175, 0.03005, 0.7319, 0.03005, 0.9283, 0.02758, 0.9285, 0.02758, 0.7321, 0.0456, 0.7323, 0.04344, 0.7321, 0.04659, 0.7171, 0.04962, 0.7175, 0.02758, 0.7321, 0.02758, 0.9285, 0.02542, 0.9288, 0.02542, 0.7323, 0.9196, 0.03741, 0.9174, 0.03714, 0.9206, 0.02216, 0.9236, 0.02253, 0.9196, 0.03741, 0.9196, 0.2338, 0.9174, 0.2336, 0.9174, 0.03714, 0.8677, 0.6552, 0.865, 0.6554, 0.8628, 0.6403, 0.8666, 0.6401, 0.9174, 0.03714, 0.9174, 0.2336, 0.915, 0.2334, 0.915, 0.03694, 0.8571, 0.9215, 0.8564, 0.9176, 0.8564, 0.9137, 0.8571, 0.9098, 0.8586, 0.9061, 0.8608, 0.9029, 0.8636, 0.9001, 0.8668, 0.8979, 0.8704, 0.8963, 0.8743, 0.8956, 0.8782, 0.8956, 0.882, 0.8963, 0.8856, 0.8979, 0.8889, 0.9001, 0.8916, 0.9029, 0.8938, 0.9061, 0.8953, 0.9098, 0.8961, 0.9137, 0.8961, 0.9176, 0.8953, 0.9215, 0.8938, 0.9252, 0.8916, 0.9285, 0.8889, 0.9313, 0.8856, 0.9334, 0.882, 0.935, 0.8782, 0.9357, 0.8743, 0.9357, 0.8704, 0.935, 0.8668, 0.9334, 0.8636, 0.9313, 0.8608, 0.9285, 0.8586, 0.9252, 0.915, 0.03694, 0.915, 0.2334, 0.9123, 0.2333, 0.9123, 0.03682, 0.03273, 0.7318, 0.03005, 0.7319, 0.02788, 0.7168, 0.03162, 0.7166, 0.9123, 0.03682, 0.9123, 0.2333, 0.9095, 0.2332, 0.9095, 0.03678, 0.2458, 0.7318, 0.2431, 0.7319, 0.2409, 0.7168, 0.2447, 0.7166])
me_chair.materials.append(mat_chair)
me_chair.use_remesh_preserve_volume = False
me_chair.use_remesh_preserve_attributes = False
me_chair.use_mirror_vertex_groups = False
me_chair.update()

# ---- objects
ob_chair = bpy.data.objects.new('Chair', me_chair)

# ---- transforms, parenting, visibility, modifiers, constraints
ob_chair.location = (0.0, 0.0, 0.0)
ob_chair.lineart.crease_threshold = 0.0

# ---- collection membership
col_collection_1.objects.link(ob_chair)

# ---- scene / render settings (as saved in the file)
scene.frame_start = 1; scene.frame_end = 250; scene.frame_set(1)
scene.render.engine = 'CYCLES'
scene.render.resolution_percentage = 50
scene.render.dither_intensity = 0.0
scene.cycles.use_denoising = False
scene.cycles.samples = 128
scene.cycles.sampling_pattern = 'TABULATED_SOBOL'
scene.cycles.light_sampling_threshold = 0.0
scene.cycles.use_adaptive_sampling = False
scene.cycles.use_light_tree = False
scene.cycles.blur_glossy = 0.0
scene.cycles.sample_clamp_indirect = 0.0
scene.view_settings.view_transform = 'Standard'
bpy.context.view_layer.update()

# ---- added for rendering (the .blend has no active camera and no usable light): camera, sun
cam_auto = bpy.data.cameras.new('AutoCamera')
cam_auto.lens = 50.0
cam_auto.sensor_width = 36.0
cam_auto.clip_end = 1000.0
ob_auto_camera = bpy.data.objects.new('AutoCamera', cam_auto)
scene.collection.objects.link(ob_auto_camera)
ob_auto_camera.location = (4.45878, -4.96919, 3.5655)
ob_auto_camera.rotation_euler = (1.09748, -7.21219e-08, 0.694738)
scene.camera = ob_auto_camera
light_auto_sun = bpy.data.lights.new('AutoSun', 'SUN')
light_auto_sun.energy = 3.0
light_auto_sun.angle = 0.0523599
ob_auto_sun = bpy.data.objects.new('AutoSun', light_auto_sun)
scene.collection.objects.link(ob_auto_sun)
ob_auto_sun.rotation_euler = (0.872665, 0.174533, 0.523599)
bpy.context.view_layer.update()
